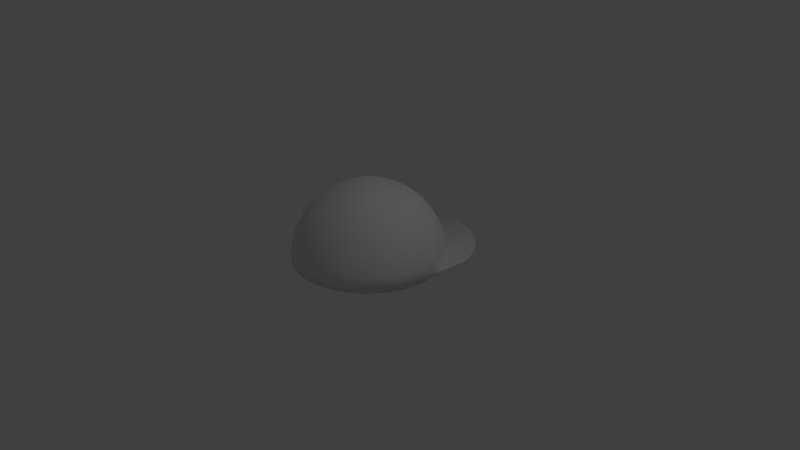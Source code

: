 # Source: cap.blend  (saved by Blender 2.79.0; exported with 4.5.12 LTS)
import bpy
from mathutils import Matrix  # noqa: F401  (used for matrix-valued properties, if any)

bpy.ops.wm.read_factory_settings(use_empty=True)
scene = bpy.context.scene
scene.name = 'Scene'

# ---- collections
col_collection_1 = bpy.data.collections.new('Collection 1'); scene.collection.children.link(col_collection_1)

# ---- materials (node trees are filled in below, after node groups)
mat_cap = bpy.data.materials.new('cap')
mat_cap.alpha_threshold = 0.0
mat_cap.use_transparent_shadow = False
mat_cap.roughness = 0.5

# ---- material node trees

# ---- world
world_world = bpy.data.worlds.new('World'); scene.world = world_world
world_world.color = (0.05088, 0.05088, 0.05088)
world_world.use_sun_shadow = False
world_world.sun_shadow_jitter_overblur = 0.0
world_world.cycles.sampling_method = 'MANUAL'

# ---- cameras
cam_camera = bpy.data.cameras.new('Camera')
cam_camera.clip_end = 100.0
cam_camera.lens = 35.0
cam_camera.sensor_width = 32.0
cam_camera.sensor_height = 18.0
cam_camera.ortho_scale = 7.314
cam_camera.dof.focus_distance = 0.0
cam_camera.dof.aperture_fstop = 128.0

# ---- lights
light_lamp = bpy.data.lights.new('Lamp', 'POINT')
light_lamp.transmission_factor = 0.0
light_lamp.cutoff_distance = 30.0
light_lamp.energy = 100.0
light_lamp.shadow_buffer_clip_start = 1.001
light_lamp.shadow_soft_size = 0.1
light_lamp.shadow_maximum_resolution = 0.006
light_lamp.use_absolute_resolution = True

# ---- meshes
me_sphere = bpy.data.meshes.new('Sphere')
me_sphere.from_pydata([(0.0, 0.1951, 0.9808), (0.0, 0.3827, 0.9239), (0.0, 0.5556, 0.8315), (0.0, 0.7071, 0.7071), (0.0, 0.8315, 0.5556), (0.0, 0.9239, 0.3827), (0.0, 0.9808, 0.1951), (0.0, 1.0, 7.55e-08), (0.03806, 0.1913, 0.9808), (0.07466, 0.3753, 0.9239), (0.1084, 0.5449, 0.8315), (0.1379, 0.6935, 0.7071), (0.1622, 0.8155, 0.5556), (0.1802, 0.9061, 0.3827), (0.1913, 0.9619, 0.1951), (0.1951, 0.9808, 7.55e-08), (0.07466, 0.1802, 0.9808), (0.1464, 0.3536, 0.9239), (0.2126, 0.5133, 0.8315), (0.2706, 0.6533, 0.7071), (0.3182, 0.7682, 0.5556), (0.3536, 0.8536, 0.3827), (0.3753, 0.9061, 0.1951), (0.3827, 0.9239, 7.55e-08), (0.1084, 0.1622, 0.9808), (0.2126, 0.3182, 0.9239), (0.3087, 0.4619, 0.8315), (0.3928, 0.5879, 0.7071), (0.4619, 0.6913, 0.5556), (0.5133, 0.7682, 0.3827), (0.5449, 0.8155, 0.1951), (0.5556, 0.8315, 7.55e-08), (0.1379, 0.1379, 0.9808), (0.2706, 0.2706, 0.9239), (0.3928, 0.3928, 0.8315), (0.5, 0.5, 0.7071), (0.5879, 0.5879, 0.5556), (0.6533, 0.6533, 0.3827), (0.6935, 0.6935, 0.1951), (0.7071, 0.7071, 7.55e-08), (0.1622, 0.1084, 0.9808), (0.3182, 0.2126, 0.9239), (0.4619, 0.3087, 0.8315), (0.5879, 0.3928, 0.7071), (0.6913, 0.4619, 0.5556), (0.7682, 0.5133, 0.3827), (0.8155, 0.5449, 0.1951), (0.8315, 0.5556, 7.55e-08), (0.1802, 0.07466, 0.9808), (0.3536, 0.1464, 0.9239), (0.5133, 0.2126, 0.8315), (0.6533, 0.2706, 0.7071), (0.7682, 0.3182, 0.5556), (0.8536, 0.3536, 0.3827), (0.9061, 0.3753, 0.1951), (0.9239, 0.3827, 7.55e-08), (0.1913, 0.03806, 0.9808), (0.3753, 0.07466, 0.9239), (0.5449, 0.1084, 0.8315), (0.6935, 0.1379, 0.7071), (0.8155, 0.1622, 0.5556), (0.9061, 0.1802, 0.3827), (0.9619, 0.1913, 0.1951), (0.9808, 0.1951, 7.55e-08), (0.1951, -3.266e-07, 0.9808), (0.3827, -3.192e-07, 0.9239), (0.5556, -3.117e-07, 0.8315), (0.7071, -3.192e-07, 0.7071), (0.8315, -3.341e-07, 0.5556), (0.9239, -2.745e-07, 0.3827), (0.9808, -3.937e-07, 0.1951), (1.0, -3.788e-07, 7.55e-08), (0.1913, -0.03806, 0.9808), (0.3753, -0.07466, 0.9239), (0.5449, -0.1084, 0.8315), (0.6935, -0.138, 0.7071), (0.8155, -0.1622, 0.5556), (0.9061, -0.1802, 0.3827), (0.9619, -0.1913, 0.1951), (0.9808, -0.1951, 7.55e-08), (0.1802, -0.07466, 0.9808), (0.3536, -0.1464, 0.9239), (0.5133, -0.2126, 0.8315), (0.6533, -0.2706, 0.7071), (0.7682, -0.3182, 0.5556), (0.8536, -0.3536, 0.3827), (0.9061, -0.3753, 0.1951), (0.9239, -0.3827, 7.55e-08), (0.1622, -0.1084, 0.9808), (0.3182, -0.2126, 0.9239), (0.4619, -0.3087, 0.8315), (0.5879, -0.3928, 0.7071), (0.6913, -0.4619, 0.5556), (0.7682, -0.5133, 0.3827), (0.8155, -0.5449, 0.1951), (0.8315, -0.5556, 7.55e-08), (0.1379, -0.138, 0.9808), (0.2706, -0.2706, 0.9239), (0.3928, -0.3928, 0.8315), (0.5, -0.5, 0.7071), (0.5879, -0.5879, 0.5556), (0.6533, -0.6533, 0.3827), (0.6935, -0.6935, 0.1951), (0.7071, -0.7071, 7.55e-08), (0.1084, -0.1622, 0.9808), (0.2126, -0.3182, 0.9239), (0.3087, -0.4619, 0.8315), (0.3928, -0.5879, 0.7071), (0.4619, -0.6913, 0.5556), (0.5133, -0.7682, 0.3827), (0.5449, -0.8155, 0.1951), (0.5556, -0.8315, 7.55e-08), (0.07466, -0.1802, 0.9808), (0.1464, -0.3536, 0.9239), (0.2126, -0.5133, 0.8315), (0.2706, -0.6533, 0.7071), (0.3182, -0.7682, 0.5556), (0.3536, -0.8536, 0.3827), (0.3753, -0.9061, 0.1951), (0.3827, -0.9239, 7.55e-08), (0.03806, -0.1913, 0.9808), (0.07466, -0.3753, 0.9239), (0.1084, -0.5449, 0.8315), (0.1379, -0.6935, 0.7071), (0.1622, -0.8155, 0.5556), (0.1802, -0.9061, 0.3827), (0.1913, -0.9619, 0.1951), (0.1951, -0.9808, 7.55e-08), (-7.212e-09, -0.1951, 0.9808), (4.122e-08, -0.3827, 0.9239), (2.632e-08, -0.5556, 0.8315), (-2.584e-08, -0.7071, 0.7071), (-8.544e-08, -0.8315, 0.5556), (6.357e-08, -0.9239, 0.3827), (-8.544e-08, -0.9808, 0.1951), (-1.003e-07, -1.0, 7.55e-08), (-0.03806, -0.1913, 0.9808), (-0.07466, -0.3753, 0.9239), (-0.1084, -0.5449, 0.8315), (-0.1379, -0.6935, 0.7071), (-0.1622, -0.8155, 0.5556), (-0.1802, -0.9061, 0.3827), (-0.1913, -0.9619, 0.1951), (-0.1951, -0.9808, 7.55e-08), (-0.07466, -0.1802, 0.9808), (-0.1464, -0.3536, 0.9239), (-0.2126, -0.5133, 0.8315), (-0.2706, -0.6533, 0.7071), (-0.3182, -0.7682, 0.5556), (-0.3536, -0.8536, 0.3827), (-0.3753, -0.9061, 0.1951), (-0.3827, -0.9239, 7.55e-08), (-0.1084, -0.1622, 0.9808), (-0.2126, -0.3182, 0.9239), (-0.3087, -0.4619, 0.8315), (-0.3928, -0.5879, 0.7071), (-0.4619, -0.6913, 0.5556), (-0.5133, -0.7682, 0.3827), (-0.5449, -0.8155, 0.1951), (-0.5556, -0.8315, 7.55e-08), (-2.304e-07, -5.562e-07, 1.0), (-0.1379, -0.138, 0.9808), (-0.2706, -0.2706, 0.9239), (-0.3928, -0.3928, 0.8315), (-0.5, -0.5, 0.7071), (-0.5879, -0.5879, 0.5556), (-0.6533, -0.6533, 0.3827), (-0.6935, -0.6935, 0.1951), (-0.7071, -0.7071, 7.55e-08), (-0.1622, -0.1084, 0.9808), (-0.3182, -0.2126, 0.9239), (-0.4619, -0.3087, 0.8315), (-0.5879, -0.3928, 0.7071), (-0.6913, -0.4619, 0.5556), (-0.7682, -0.5133, 0.3827), (-0.8155, -0.5449, 0.1951), (-0.8315, -0.5556, 7.55e-08), (-0.1802, -0.07466, 0.9808), (-0.3536, -0.1464, 0.9239), (-0.5133, -0.2126, 0.8315), (-0.6533, -0.2706, 0.7071), (-0.7682, -0.3182, 0.5556), (-0.8536, -0.3536, 0.3827), (-0.9061, -0.3753, 0.1951), (-0.9239, -0.3827, 7.55e-08), (-0.1913, -0.03806, 0.9808), (-0.3753, -0.07466, 0.9239), (-0.5449, -0.1084, 0.8315), (-0.6935, -0.1379, 0.7071), (-0.8155, -0.1622, 0.5556), (-0.9061, -0.1802, 0.3827), (-0.9619, -0.1913, 0.1951), (-0.9808, -0.1951, 7.55e-08), (-0.1951, -3.117e-07, 0.9808), (-0.3827, -2.819e-07, 0.9239), (-0.5556, -2.819e-07, 0.8315), (-0.7071, -1.851e-07, 0.7071), (-0.8315, -1.404e-07, 0.5556), (-0.9239, -3.192e-07, 0.3827), (-0.9808, -9.567e-08, 0.1951), (-1.0, -1.404e-07, 7.55e-08), (-0.1913, 0.03806, 0.9808), (-0.3753, 0.07466, 0.9239), (-0.5449, 0.1084, 0.8315), (-0.6935, 0.1379, 0.7071), (-0.8155, 0.1622, 0.5556), (-0.9061, 0.1802, 0.3827), (-0.9619, 0.1913, 0.1951), (-0.9808, 0.1951, 7.55e-08), (-0.1802, 0.07466, 0.9808), (-0.3536, 0.1464, 0.9239), (-0.5133, 0.2126, 0.8315), (-0.6533, 0.2706, 0.7071), (-0.7682, 0.3182, 0.5556), (-0.8536, 0.3536, 0.3827), (-0.9061, 0.3753, 0.1951), (-0.9239, 0.3827, 7.55e-08), (-0.1622, 0.1084, 0.9808), (-0.3182, 0.2126, 0.9239), (-0.4619, 0.3087, 0.8315), (-0.5879, 0.3928, 0.7071), (-0.6913, 0.4619, 0.5556), (-0.7682, 0.5133, 0.3827), (-0.8155, 0.5449, 0.1951), (-0.8315, 0.5556, 7.55e-08), (-0.1379, 0.1379, 0.9808), (-0.2706, 0.2706, 0.9239), (-0.3928, 0.3928, 0.8315), (-0.5, 0.5, 0.7071), (-0.5879, 0.5879, 0.5556), (-0.6533, 0.6533, 0.3827), (-0.6935, 0.6935, 0.1951), (-0.7071, 0.7071, 7.55e-08), (-0.1084, 0.1622, 0.9808), (-0.2126, 0.3182, 0.9239), (-0.3087, 0.4619, 0.8315), (-0.3928, 0.5879, 0.7071), (-0.4619, 0.6913, 0.5556), (-0.5133, 0.7682, 0.3827), (-0.5449, 0.8155, 0.1951), (-0.5556, 0.8315, 7.55e-08), (-0.07466, 0.1802, 0.9808), (-0.1464, 0.3536, 0.9239), (-0.2126, 0.5133, 0.8315), (-0.2706, 0.6533, 0.7071), (-0.3182, 0.7682, 0.5556), (-0.3536, 0.8536, 0.3827), (-0.3753, 0.9061, 0.1951), (-0.3827, 0.9239, 7.55e-08), (-0.03806, 0.1913, 0.9808), (-0.07466, 0.3753, 0.9239), (-0.1084, 0.5449, 0.8315), (-0.1379, 0.6935, 0.7071), (-0.1622, 0.8155, 0.5556), (-0.1802, 0.9061, 0.3827), (-0.1913, 0.9619, 0.1951), (-0.1951, 0.9808, 7.55e-08), (0.0, 1.544, 7.55e-08), (0.1951, 1.525, 7.55e-08), (0.3827, 1.468, 7.55e-08), (0.5556, 1.376, 7.55e-08), (0.7071, 1.251, 7.55e-08), (0.8315, 1.1, 7.55e-08), (0.9239, 0.9269, 7.55e-08), (0.9808, 0.7393, 7.55e-08), (-0.9808, 0.7393, 7.55e-08), (-0.9239, 0.9269, 7.55e-08), (-0.8315, 1.1, 7.55e-08), (-0.7071, 1.251, 7.55e-08), (-0.5556, 1.376, 7.55e-08), (-0.3827, 1.468, 7.55e-08), (-0.1951, 1.525, 7.55e-08)], [], [(6, 5, 13, 14), (7, 6, 14, 15), (0, 160, 8), (1, 0, 8, 9), (2, 1, 9, 10), (3, 2, 10, 11), (4, 3, 11, 12), (5, 4, 12, 13), (13, 12, 20, 21), (14, 13, 21, 22), (15, 14, 22, 23), (8, 160, 16), (9, 8, 16, 17), (10, 9, 17, 18), (11, 10, 18, 19), (12, 11, 19, 20), (17, 16, 24, 25), (18, 17, 25, 26), (19, 18, 26, 27), (20, 19, 27, 28), (21, 20, 28, 29), (22, 21, 29, 30), (23, 22, 30, 31), (16, 160, 24), (29, 28, 36, 37), (30, 29, 37, 38), (31, 30, 38, 39), (24, 160, 32), (25, 24, 32, 33), (26, 25, 33, 34), (27, 26, 34, 35), (28, 27, 35, 36), (34, 33, 41, 42), (35, 34, 42, 43), (36, 35, 43, 44), (37, 36, 44, 45), (38, 37, 45, 46), (39, 38, 46, 47), (32, 160, 40), (33, 32, 40, 41), (46, 45, 53, 54), (47, 46, 54, 55), (40, 160, 48), (41, 40, 48, 49), (42, 41, 49, 50), (43, 42, 50, 51), (44, 43, 51, 52), (45, 44, 52, 53), (51, 50, 58, 59), (52, 51, 59, 60), (53, 52, 60, 61), (54, 53, 61, 62), (55, 54, 62, 63), (48, 160, 56), (49, 48, 56, 57), (50, 49, 57, 58), (63, 62, 70, 71), (56, 160, 64), (57, 56, 64, 65), (58, 57, 65, 66), (59, 58, 66, 67), (60, 59, 67, 68), (61, 60, 68, 69), (62, 61, 69, 70), (67, 66, 74, 75), (68, 67, 75, 76), (69, 68, 76, 77), (70, 69, 77, 78), (71, 70, 78, 79), (64, 160, 72), (65, 64, 72, 73), (66, 65, 73, 74), (79, 78, 86, 87), (72, 160, 80), (73, 72, 80, 81), (74, 73, 81, 82), (75, 74, 82, 83), (76, 75, 83, 84), (77, 76, 84, 85), (78, 77, 85, 86), (84, 83, 91, 92), (85, 84, 92, 93), (86, 85, 93, 94), (87, 86, 94, 95), (80, 160, 88), (81, 80, 88, 89), (82, 81, 89, 90), (83, 82, 90, 91), (88, 160, 96), (89, 88, 96, 97), (90, 89, 97, 98), (91, 90, 98, 99), (92, 91, 99, 100), (93, 92, 100, 101), (94, 93, 101, 102), (95, 94, 102, 103), (100, 99, 107, 108), (101, 100, 108, 109), (102, 101, 109, 110), (103, 102, 110, 111), (96, 160, 104), (97, 96, 104, 105), (98, 97, 105, 106), (99, 98, 106, 107), (105, 104, 112, 113), (106, 105, 113, 114), (107, 106, 114, 115), (108, 107, 115, 116), (109, 108, 116, 117), (110, 109, 117, 118), (111, 110, 118, 119), (104, 160, 112), (117, 116, 124, 125), (118, 117, 125, 126), (119, 118, 126, 127), (112, 160, 120), (113, 112, 120, 121), (114, 113, 121, 122), (115, 114, 122, 123), (116, 115, 123, 124), (122, 121, 129, 130), (123, 122, 130, 131), (124, 123, 131, 132), (125, 124, 132, 133), (126, 125, 133, 134), (127, 126, 134, 135), (120, 160, 128), (121, 120, 128, 129), (134, 133, 141, 142), (135, 134, 142, 143), (128, 160, 136), (129, 128, 136, 137), (130, 129, 137, 138), (131, 130, 138, 139), (132, 131, 139, 140), (133, 132, 140, 141), (138, 137, 145, 146), (139, 138, 146, 147), (140, 139, 147, 148), (141, 140, 148, 149), (142, 141, 149, 150), (143, 142, 150, 151), (136, 160, 144), (137, 136, 144, 145), (150, 149, 157, 158), (151, 150, 158, 159), (144, 160, 152), (145, 144, 152, 153), (146, 145, 153, 154), (147, 146, 154, 155), (148, 147, 155, 156), (149, 148, 156, 157), (155, 154, 163, 164), (156, 155, 164, 165), (157, 156, 165, 166), (158, 157, 166, 167), (159, 158, 167, 168), (152, 160, 161), (153, 152, 161, 162), (154, 153, 162, 163), (168, 167, 175, 176), (161, 160, 169), (162, 161, 169, 170), (163, 162, 170, 171), (164, 163, 171, 172), (165, 164, 172, 173), (166, 165, 173, 174), (167, 166, 174, 175), (172, 171, 179, 180), (173, 172, 180, 181), (174, 173, 181, 182), (175, 174, 182, 183), (176, 175, 183, 184), (169, 160, 177), (170, 169, 177, 178), (171, 170, 178, 179), (184, 183, 191, 192), (177, 160, 185), (178, 177, 185, 186), (179, 178, 186, 187), (180, 179, 187, 188), (181, 180, 188, 189), (182, 181, 189, 190), (183, 182, 190, 191), (189, 188, 196, 197), (190, 189, 197, 198), (191, 190, 198, 199), (192, 191, 199, 200), (185, 160, 193), (186, 185, 193, 194), (187, 186, 194, 195), (188, 187, 195, 196), (194, 193, 201, 202), (195, 194, 202, 203), (196, 195, 203, 204), (197, 196, 204, 205), (198, 197, 205, 206), (199, 198, 206, 207), (200, 199, 207, 208), (193, 160, 201), (206, 205, 213, 214), (207, 206, 214, 215), (208, 207, 215, 216), (201, 160, 209), (202, 201, 209, 210), (203, 202, 210, 211), (204, 203, 211, 212), (205, 204, 212, 213), (210, 209, 217, 218), (211, 210, 218, 219), (212, 211, 219, 220), (213, 212, 220, 221), (214, 213, 221, 222), (215, 214, 222, 223), (216, 215, 223, 224), (209, 160, 217), (222, 221, 229, 230), (223, 222, 230, 231), (224, 223, 231, 232), (217, 160, 225), (218, 217, 225, 226), (219, 218, 226, 227), (220, 219, 227, 228), (221, 220, 228, 229), (227, 226, 234, 235), (228, 227, 235, 236), (229, 228, 236, 237), (230, 229, 237, 238), (231, 230, 238, 239), (232, 231, 239, 240), (225, 160, 233), (226, 225, 233, 234), (239, 238, 246, 247), (240, 239, 247, 248), (233, 160, 241), (234, 233, 241, 242), (235, 234, 242, 243), (236, 235, 243, 244), (237, 236, 244, 245), (238, 237, 245, 246), (243, 242, 250, 251), (244, 243, 251, 252), (245, 244, 252, 253), (246, 245, 253, 254), (247, 246, 254, 255), (248, 247, 255, 256), (241, 160, 249), (242, 241, 249, 250), (255, 254, 5, 6), (256, 255, 6, 7), (249, 160, 0), (250, 249, 0, 1), (251, 250, 1, 2), (252, 251, 2, 3), (253, 252, 3, 4), (254, 253, 4, 5), (39, 47, 262, 261), (23, 31, 260, 259), (240, 248, 270, 269), (208, 216, 266, 265), (7, 15, 258, 257), (224, 232, 268, 267), (47, 55, 263, 262), (15, 23, 259, 258), (256, 7, 257, 271), (31, 39, 261, 260), (232, 240, 269, 268), (248, 256, 271, 270), (216, 224, 267, 266), (55, 63, 264, 263)])
me_sphere.polygons.foreach_set('use_smooth', [True] * 270)
_uv = me_sphere.uv_layers.new(name='UVMap')
_uv.uv.foreach_set('vector', [0.5005, 0.4346, 0.4997, 0.5545, 0.3907, 0.5598, 0.3796, 0.4394, 0.5542, 0.1995, 0.5415, 0.2006, 0.5395, 0.1894, 0.5518, 0.186, 0.4874, 0.2048, 0.4797, 0.2054, 0.4871, 0.2033, 0.4952, 0.2042, 0.4874, 0.2048, 0.4871, 0.2033, 0.4946, 0.2012, 0.5032, 0.2037, 0.4952, 0.2042, 0.4946, 0.2012, 0.5025, 0.199, 0.4981, 0.7883, 0.4973, 0.9096, 0.4286, 0.9128, 0.4149, 0.7928, 0.4988, 0.6714, 0.4981, 0.7883, 0.4149, 0.7928, 0.4023, 0.6765, 0.4997, 0.5545, 0.4988, 0.6714, 0.4023, 0.6765, 0.3907, 0.5598, 0.3907, 0.5598, 0.4023, 0.6765, 0.3064, 0.6922, 0.2823, 0.5764, 0.3796, 0.4394, 0.3907, 0.5598, 0.2823, 0.5764, 0.2589, 0.4566, 0.5518, 0.186, 0.5395, 0.1894, 0.5351, 0.1789, 0.5468, 0.173, 0.4871, 0.2033, 0.4797, 0.2054, 0.4866, 0.2019, 0.4946, 0.2012, 0.4871, 0.2033, 0.4866, 0.2019, 0.4935, 0.1983, 0.5025, 0.199, 0.4946, 0.2012, 0.4935, 0.1983, 0.5007, 0.1944, 0.4149, 0.7928, 0.4286, 0.9128, 0.3611, 0.9245, 0.3326, 0.8071, 0.4023, 0.6765, 0.4149, 0.7928, 0.3326, 0.8071, 0.3064, 0.6922, 0.4935, 0.1983, 0.4866, 0.2019, 0.4858, 0.2006, 0.4919, 0.1958, 0.5007, 0.1944, 0.4935, 0.1983, 0.4919, 0.1958, 0.4981, 0.1907, 0.3326, 0.8071, 0.3611, 0.9245, 0.2959, 0.9446, 0.2519, 0.8317, 0.3064, 0.6922, 0.3326, 0.8071, 0.2519, 0.8317, 0.2115, 0.719, 0.2823, 0.5764, 0.3064, 0.6922, 0.2115, 0.719, 0.1746, 0.6044, 0.2589, 0.4566, 0.2823, 0.5764, 0.1746, 0.6044, 0.1397, 0.4857, 0.5468, 0.173, 0.5351, 0.1789, 0.5288, 0.1689, 0.5395, 0.1609, 0.4866, 0.2019, 0.4797, 0.2054, 0.4858, 0.2006, 0.1746, 0.6044, 0.2115, 0.719, 0.1177, 0.7573, 0.06741, 0.6433, 0.1397, 0.4857, 0.1746, 0.6044, 0.06741, 0.6433, 0.02271, 0.5256, 0.5395, 0.1609, 0.5288, 0.1689, 0.5209, 0.1597, 0.5302, 0.15, 0.4858, 0.2006, 0.4797, 0.2054, 0.4847, 0.1995, 0.4919, 0.1958, 0.4858, 0.2006, 0.4847, 0.1995, 0.4898, 0.1936, 0.4981, 0.1907, 0.4919, 0.1958, 0.4898, 0.1936, 0.495, 0.1876, 0.2519, 0.8317, 0.2959, 0.9446, 0.2343, 0.9737, 0.1738, 0.8671, 0.2115, 0.719, 0.2519, 0.8317, 0.1738, 0.8671, 0.1177, 0.7573, 0.495, 0.1876, 0.4898, 0.1936, 0.4873, 0.1919, 0.4913, 0.185, 0.5004, 0.1813, 0.495, 0.1876, 0.4913, 0.185, 0.4955, 0.1778, 0.5064, 0.1747, 0.5004, 0.1813, 0.4955, 0.1778, 0.5002, 0.1701, 0.5132, 0.1676, 0.5064, 0.1747, 0.5002, 0.1701, 0.5055, 0.1617, 0.5209, 0.1597, 0.5132, 0.1676, 0.5055, 0.1617, 0.5116, 0.1522, 0.5302, 0.15, 0.5209, 0.1597, 0.5116, 0.1522, 0.5189, 0.141, 0.4847, 0.1995, 0.4797, 0.2054, 0.4835, 0.1987, 0.4898, 0.1936, 0.4847, 0.1995, 0.4835, 0.1987, 0.4873, 0.1919, 0.5116, 0.1522, 0.5055, 0.1617, 0.4967, 0.1573, 0.5009, 0.1467, 0.5189, 0.141, 0.5116, 0.1522, 0.5009, 0.1467, 0.5059, 0.1342, 0.4835, 0.1987, 0.4797, 0.2054, 0.4821, 0.198, 0.4873, 0.1919, 0.4835, 0.1987, 0.4821, 0.198, 0.4846, 0.1907, 0.4913, 0.185, 0.4873, 0.1919, 0.4846, 0.1907, 0.4871, 0.1831, 0.4955, 0.1778, 0.4913, 0.185, 0.4871, 0.1831, 0.4899, 0.1752, 0.5002, 0.1701, 0.4955, 0.1778, 0.4899, 0.1752, 0.4931, 0.1667, 0.5055, 0.1617, 0.5002, 0.1701, 0.4931, 0.1667, 0.4967, 0.1573, 0.4899, 0.1752, 0.4871, 0.1831, 0.4827, 0.1821, 0.4839, 0.1737, 0.4931, 0.1667, 0.4899, 0.1752, 0.4839, 0.1737, 0.4854, 0.1647, 0.4967, 0.1573, 0.4931, 0.1667, 0.4854, 0.1647, 0.4871, 0.1547, 0.5009, 0.1467, 0.4967, 0.1573, 0.4871, 0.1547, 0.4892, 0.1433, 0.5059, 0.1342, 0.5009, 0.1467, 0.4892, 0.1433, 0.4919, 0.1298, 0.4821, 0.198, 0.4797, 0.2054, 0.4806, 0.1977, 0.4846, 0.1907, 0.4821, 0.198, 0.4806, 0.1977, 0.4816, 0.19, 0.4871, 0.1831, 0.4846, 0.1907, 0.4816, 0.19, 0.4827, 0.1821, 0.4919, 0.1298, 0.4892, 0.1433, 0.477, 0.1422, 0.4769, 0.1283, 0.4806, 0.1977, 0.4797, 0.2054, 0.4791, 0.1977, 0.4816, 0.19, 0.4806, 0.1977, 0.4791, 0.1977, 0.4786, 0.1899, 0.4827, 0.1821, 0.4816, 0.19, 0.4786, 0.1899, 0.4781, 0.1819, 0.4839, 0.1737, 0.4827, 0.1821, 0.4781, 0.1819, 0.4777, 0.1734, 0.4854, 0.1647, 0.4839, 0.1737, 0.4777, 0.1734, 0.4774, 0.1642, 0.4871, 0.1547, 0.4854, 0.1647, 0.4774, 0.1642, 0.4771, 0.154, 0.4892, 0.1433, 0.4871, 0.1547, 0.4771, 0.154, 0.477, 0.1422, 0.4777, 0.1734, 0.4781, 0.1819, 0.4736, 0.1826, 0.4715, 0.1743, 0.4774, 0.1642, 0.4777, 0.1734, 0.4715, 0.1743, 0.4694, 0.1653, 0.4771, 0.154, 0.4774, 0.1642, 0.4694, 0.1653, 0.4671, 0.1552, 0.477, 0.1422, 0.4771, 0.154, 0.4671, 0.1552, 0.4646, 0.1437, 0.4769, 0.1283, 0.477, 0.1422, 0.4646, 0.1437, 0.4617, 0.1299, 0.4791, 0.1977, 0.4797, 0.2054, 0.4776, 0.1979, 0.4786, 0.1899, 0.4791, 0.1977, 0.4776, 0.1979, 0.4756, 0.1904, 0.4781, 0.1819, 0.4786, 0.1899, 0.4756, 0.1904, 0.4736, 0.1826, 0.4617, 0.1299, 0.4646, 0.1437, 0.4526, 0.1475, 0.447, 0.1345, 0.4776, 0.1979, 0.4797, 0.2054, 0.4762, 0.1985, 0.4756, 0.1904, 0.4776, 0.1979, 0.4762, 0.1985, 0.4728, 0.1915, 0.4736, 0.1826, 0.4756, 0.1904, 0.4728, 0.1915, 0.4693, 0.1842, 0.4715, 0.1743, 0.4736, 0.1826, 0.4693, 0.1842, 0.4656, 0.1765, 0.4694, 0.1653, 0.4715, 0.1743, 0.4656, 0.1765, 0.4617, 0.168, 0.4671, 0.1552, 0.4694, 0.1653, 0.4617, 0.168, 0.4574, 0.1585, 0.4646, 0.1437, 0.4671, 0.1552, 0.4574, 0.1585, 0.4526, 0.1475, 0.4617, 0.168, 0.4656, 0.1765, 0.4602, 0.1797, 0.4546, 0.1721, 0.4574, 0.1585, 0.4617, 0.168, 0.4546, 0.1721, 0.4486, 0.1636, 0.4526, 0.1475, 0.4574, 0.1585, 0.4486, 0.1636, 0.4416, 0.1538, 0.447, 0.1345, 0.4526, 0.1475, 0.4416, 0.1538, 0.4334, 0.142, 0.4762, 0.1985, 0.4797, 0.2054, 0.475, 0.1993, 0.4728, 0.1915, 0.4762, 0.1985, 0.475, 0.1993, 0.4702, 0.1931, 0.4693, 0.1842, 0.4728, 0.1915, 0.4702, 0.1931, 0.4653, 0.1866, 0.4656, 0.1765, 0.4693, 0.1842, 0.4653, 0.1866, 0.4602, 0.1797, 0.475, 0.1993, 0.4797, 0.2054, 0.4739, 0.2003, 0.4702, 0.1931, 0.475, 0.1993, 0.4739, 0.2003, 0.468, 0.1952, 0.4653, 0.1866, 0.4702, 0.1931, 0.468, 0.1952, 0.4619, 0.1898, 0.4602, 0.1797, 0.4653, 0.1866, 0.4619, 0.1898, 0.4555, 0.184, 0.4546, 0.1721, 0.4602, 0.1797, 0.4555, 0.184, 0.4485, 0.1776, 0.4486, 0.1636, 0.4546, 0.1721, 0.4485, 0.1776, 0.4408, 0.1705, 0.4416, 0.1538, 0.4486, 0.1636, 0.4408, 0.1705, 0.432, 0.1621, 0.4334, 0.142, 0.4416, 0.1538, 0.432, 0.1621, 0.4216, 0.1522, 0.4485, 0.1776, 0.4555, 0.184, 0.4517, 0.1892, 0.4436, 0.1843, 0.4408, 0.1705, 0.4485, 0.1776, 0.4436, 0.1843, 0.4346, 0.1787, 0.432, 0.1621, 0.4408, 0.1705, 0.4346, 0.1787, 0.4242, 0.1723, 0.4216, 0.1522, 0.432, 0.1621, 0.4242, 0.1723, 0.4119, 0.1646, 0.4739, 0.2003, 0.4797, 0.2054, 0.473, 0.2016, 0.468, 0.1952, 0.4739, 0.2003, 0.473, 0.2016, 0.4662, 0.1977, 0.4619, 0.1898, 0.468, 0.1952, 0.4662, 0.1977, 0.4592, 0.1936, 0.4555, 0.184, 0.4619, 0.1898, 0.4592, 0.1936, 0.4517, 0.1892, 0.4662, 0.1977, 0.473, 0.2016, 0.4724, 0.203, 0.4649, 0.2005, 0.4592, 0.1936, 0.4662, 0.1977, 0.4649, 0.2005, 0.4572, 0.1978, 0.4517, 0.1892, 0.4592, 0.1936, 0.4572, 0.1978, 0.449, 0.195, 0.4436, 0.1843, 0.4517, 0.1892, 0.449, 0.195, 0.4401, 0.1918, 0.4346, 0.1787, 0.4436, 0.1843, 0.4401, 0.1918, 0.4301, 0.1881, 0.4242, 0.1723, 0.4346, 0.1787, 0.4301, 0.1881, 0.4186, 0.1839, 0.4119, 0.1646, 0.4242, 0.1723, 0.4186, 0.1839, 0.4049, 0.1788, 0.473, 0.2016, 0.4797, 0.2054, 0.4724, 0.203, 0.4301, 0.1881, 0.4401, 0.1918, 0.4381, 0.1999, 0.4275, 0.1983, 0.4186, 0.1839, 0.4301, 0.1881, 0.4275, 0.1983, 0.4154, 0.1964, 0.4049, 0.1788, 0.4186, 0.1839, 0.4154, 0.1964, 0.4009, 0.1942, 0.4724, 0.203, 0.4797, 0.2054, 0.4721, 0.2044, 0.4649, 0.2005, 0.4724, 0.203, 0.4721, 0.2044, 0.4643, 0.2035, 0.4572, 0.1978, 0.4649, 0.2005, 0.4643, 0.2035, 0.4562, 0.2024, 0.449, 0.195, 0.4572, 0.1978, 0.4562, 0.2024, 0.4475, 0.2012, 0.4401, 0.1918, 0.449, 0.195, 0.4475, 0.2012, 0.4381, 0.1999, 0.4562, 0.2024, 0.4643, 0.2035, 0.4642, 0.2065, 0.456, 0.2071, 0.4475, 0.2012, 0.4562, 0.2024, 0.456, 0.2071, 0.4473, 0.2077, 0.4381, 0.1999, 0.4475, 0.2012, 0.4473, 0.2077, 0.4378, 0.2082, 0.4275, 0.1983, 0.4381, 0.1999, 0.4378, 0.2082, 0.4271, 0.2088, 0.4154, 0.1964, 0.4275, 0.1983, 0.4271, 0.2088, 0.4148, 0.2094, 0.4009, 0.1942, 0.4154, 0.1964, 0.4148, 0.2094, 0.4001, 0.2101, 0.4721, 0.2044, 0.4797, 0.2054, 0.472, 0.206, 0.4643, 0.2035, 0.4721, 0.2044, 0.472, 0.206, 0.4642, 0.2065, 0.4148, 0.2094, 0.4271, 0.2088, 0.4288, 0.2192, 0.4168, 0.2223, 0.4001, 0.2101, 0.4148, 0.2094, 0.4168, 0.2223, 0.4025, 0.226, 0.472, 0.206, 0.4797, 0.2054, 0.4723, 0.2074, 0.4642, 0.2065, 0.472, 0.206, 0.4723, 0.2074, 0.4647, 0.2096, 0.456, 0.2071, 0.4642, 0.2065, 0.4647, 0.2096, 0.4568, 0.2117, 0.4473, 0.2077, 0.456, 0.2071, 0.4568, 0.2117, 0.4484, 0.214, 0.4378, 0.2082, 0.4473, 0.2077, 0.4484, 0.214, 0.4392, 0.2165, 0.4271, 0.2088, 0.4378, 0.2082, 0.4392, 0.2165, 0.4288, 0.2192, 0.4568, 0.2117, 0.4647, 0.2096, 0.4658, 0.2124, 0.4585, 0.2161, 0.4484, 0.214, 0.4568, 0.2117, 0.4585, 0.2161, 0.4507, 0.22, 0.4392, 0.2165, 0.4484, 0.214, 0.4507, 0.22, 0.4422, 0.2243, 0.4288, 0.2192, 0.4392, 0.2165, 0.4422, 0.2243, 0.4325, 0.2291, 0.4168, 0.2223, 0.4288, 0.2192, 0.4325, 0.2291, 0.4214, 0.2346, 0.4025, 0.226, 0.4168, 0.2223, 0.4214, 0.2346, 0.4081, 0.2411, 0.4723, 0.2074, 0.4797, 0.2054, 0.4728, 0.2089, 0.4647, 0.2096, 0.4723, 0.2074, 0.4728, 0.2089, 0.4658, 0.2124, 0.4214, 0.2346, 0.4325, 0.2291, 0.4383, 0.238, 0.4284, 0.2457, 0.4081, 0.2411, 0.4214, 0.2346, 0.4284, 0.2457, 0.4167, 0.2549, 0.4728, 0.2089, 0.4797, 0.2054, 0.4737, 0.2101, 0.4658, 0.2124, 0.4728, 0.2089, 0.4737, 0.2101, 0.4675, 0.215, 0.4585, 0.2161, 0.4658, 0.2124, 0.4675, 0.215, 0.4611, 0.2201, 0.4507, 0.22, 0.4585, 0.2161, 0.4611, 0.2201, 0.4542, 0.2254, 0.4422, 0.2243, 0.4507, 0.22, 0.4542, 0.2254, 0.4467, 0.2313, 0.4325, 0.2291, 0.4422, 0.2243, 0.4467, 0.2313, 0.4383, 0.238, 0.4542, 0.2254, 0.4611, 0.2201, 0.4643, 0.2234, 0.4587, 0.2301, 0.4467, 0.2313, 0.4542, 0.2254, 0.4587, 0.2301, 0.4525, 0.2373, 0.4383, 0.238, 0.4467, 0.2313, 0.4525, 0.2373, 0.4457, 0.2454, 0.4284, 0.2457, 0.4383, 0.238, 0.4457, 0.2454, 0.4376, 0.2551, 0.4167, 0.2549, 0.4284, 0.2457, 0.4376, 0.2551, 0.4281, 0.2665, 0.4737, 0.2101, 0.4797, 0.2054, 0.4747, 0.2112, 0.4675, 0.215, 0.4737, 0.2101, 0.4747, 0.2112, 0.4696, 0.2172, 0.4611, 0.2201, 0.4675, 0.215, 0.4696, 0.2172, 0.4643, 0.2234, 0.4281, 0.2665, 0.4376, 0.2551, 0.4486, 0.2624, 0.4417, 0.2755, 0.4747, 0.2112, 0.4797, 0.2054, 0.476, 0.2121, 0.4696, 0.2172, 0.4747, 0.2112, 0.476, 0.2121, 0.4722, 0.2189, 0.4643, 0.2234, 0.4696, 0.2172, 0.4722, 0.2189, 0.4682, 0.2261, 0.4587, 0.2301, 0.4643, 0.2234, 0.4682, 0.2261, 0.464, 0.2337, 0.4525, 0.2373, 0.4587, 0.2301, 0.464, 0.2337, 0.4594, 0.242, 0.4457, 0.2454, 0.4525, 0.2373, 0.4594, 0.242, 0.4543, 0.2514, 0.4376, 0.2551, 0.4457, 0.2454, 0.4543, 0.2514, 0.4486, 0.2624, 0.464, 0.2337, 0.4682, 0.2261, 0.4725, 0.2279, 0.4699, 0.2361, 0.4594, 0.242, 0.464, 0.2337, 0.4699, 0.2361, 0.4671, 0.2452, 0.4543, 0.2514, 0.4594, 0.242, 0.4671, 0.2452, 0.464, 0.2553, 0.4486, 0.2624, 0.4543, 0.2514, 0.464, 0.2553, 0.4607, 0.2672, 0.4417, 0.2755, 0.4486, 0.2624, 0.4607, 0.2672, 0.4567, 0.2813, 0.476, 0.2121, 0.4797, 0.2054, 0.4773, 0.2127, 0.4722, 0.2189, 0.476, 0.2121, 0.4773, 0.2127, 0.475, 0.2201, 0.4682, 0.2261, 0.4722, 0.2189, 0.475, 0.2201, 0.4725, 0.2279, 0.4567, 0.2813, 0.4607, 0.2672, 0.4734, 0.2694, 0.4725, 0.2839, 0.4773, 0.2127, 0.4797, 0.2054, 0.4788, 0.213, 0.475, 0.2201, 0.4773, 0.2127, 0.4788, 0.213, 0.4779, 0.2208, 0.4725, 0.2279, 0.475, 0.2201, 0.4779, 0.2208, 0.4771, 0.2288, 0.4699, 0.2361, 0.4725, 0.2279, 0.4771, 0.2288, 0.4762, 0.2374, 0.4671, 0.2452, 0.4699, 0.2361, 0.4762, 0.2374, 0.4752, 0.2467, 0.464, 0.2553, 0.4671, 0.2452, 0.4752, 0.2467, 0.4743, 0.2573, 0.4607, 0.2672, 0.464, 0.2553, 0.4743, 0.2573, 0.4734, 0.2694, 0.4752, 0.2467, 0.4762, 0.2374, 0.4825, 0.2374, 0.4834, 0.2467, 0.4743, 0.2573, 0.4752, 0.2467, 0.4834, 0.2467, 0.4846, 0.257, 0.4734, 0.2694, 0.4743, 0.2573, 0.4846, 0.257, 0.4862, 0.269, 0.4725, 0.2839, 0.4734, 0.2694, 0.4862, 0.269, 0.4882, 0.2832, 0.4788, 0.213, 0.4797, 0.2054, 0.4803, 0.213, 0.4779, 0.2208, 0.4788, 0.213, 0.4803, 0.213, 0.481, 0.2208, 0.4771, 0.2288, 0.4779, 0.2208, 0.481, 0.2208, 0.4817, 0.2288, 0.4762, 0.2374, 0.4771, 0.2288, 0.4817, 0.2288, 0.4825, 0.2374, 0.481, 0.2208, 0.4803, 0.213, 0.4818, 0.2128, 0.4839, 0.2202, 0.4817, 0.2288, 0.481, 0.2208, 0.4839, 0.2202, 0.4862, 0.2279, 0.4825, 0.2374, 0.4817, 0.2288, 0.4862, 0.2279, 0.4887, 0.2361, 0.4834, 0.2467, 0.4825, 0.2374, 0.4887, 0.2361, 0.4914, 0.2449, 0.4846, 0.257, 0.4834, 0.2467, 0.4914, 0.2449, 0.4946, 0.2548, 0.4862, 0.269, 0.4846, 0.257, 0.4946, 0.2548, 0.4985, 0.266, 0.4882, 0.2832, 0.4862, 0.269, 0.4985, 0.266, 0.5033, 0.2793, 0.4803, 0.213, 0.4797, 0.2054, 0.4818, 0.2128, 0.4946, 0.2548, 0.4914, 0.2449, 0.4988, 0.2417, 0.5038, 0.2507, 0.4985, 0.266, 0.4946, 0.2548, 0.5038, 0.2507, 0.5097, 0.2607, 0.5033, 0.2793, 0.4985, 0.266, 0.5097, 0.2607, 0.5169, 0.2726, 0.4818, 0.2128, 0.4797, 0.2054, 0.4832, 0.2122, 0.4839, 0.2202, 0.4818, 0.2128, 0.4832, 0.2122, 0.4867, 0.2191, 0.4862, 0.2279, 0.4839, 0.2202, 0.4867, 0.2191, 0.4904, 0.2262, 0.4887, 0.2361, 0.4862, 0.2279, 0.4904, 0.2262, 0.4944, 0.2337, 0.4914, 0.2449, 0.4887, 0.2361, 0.4944, 0.2337, 0.4988, 0.2417, 0.4867, 0.2191, 0.4832, 0.2122, 0.4845, 0.2114, 0.4893, 0.2175, 0.4904, 0.2262, 0.4867, 0.2191, 0.4893, 0.2175, 0.4942, 0.2237, 0.4944, 0.2337, 0.4904, 0.2262, 0.4942, 0.2237, 0.4995, 0.2302, 0.4988, 0.2417, 0.4944, 0.2337, 0.4995, 0.2302, 0.5054, 0.2372, 0.5038, 0.2507, 0.4988, 0.2417, 0.5054, 0.2372, 0.512, 0.2449, 0.5097, 0.2607, 0.5038, 0.2507, 0.512, 0.2449, 0.5196, 0.2535, 0.5169, 0.2726, 0.5097, 0.2607, 0.5196, 0.2535, 0.5288, 0.2636, 0.4832, 0.2122, 0.4797, 0.2054, 0.4845, 0.2114, 0.512, 0.2449, 0.5054, 0.2372, 0.5109, 0.2315, 0.5189, 0.2377, 0.5196, 0.2535, 0.512, 0.2449, 0.5189, 0.2377, 0.5279, 0.2445, 0.5288, 0.2636, 0.5196, 0.2535, 0.5279, 0.2445, 0.5387, 0.2527, 0.4845, 0.2114, 0.4797, 0.2054, 0.4856, 0.2104, 0.4893, 0.2175, 0.4845, 0.2114, 0.4856, 0.2104, 0.4914, 0.2154, 0.4942, 0.2237, 0.4893, 0.2175, 0.4914, 0.2154, 0.4974, 0.2206, 0.4995, 0.2302, 0.4942, 0.2237, 0.4974, 0.2206, 0.5037, 0.2258, 0.5054, 0.2372, 0.4995, 0.2302, 0.5037, 0.2258, 0.5109, 0.2315, 0.4974, 0.2206, 0.4914, 0.2154, 0.4931, 0.213, 0.4999, 0.217, 0.8242, 0.87, 0.7619, 0.9789, 0.6992, 0.9487, 0.7447, 0.834, 0.8799, 0.7586, 0.8242, 0.87, 0.7447, 0.834, 0.7858, 0.7208, 0.9287, 0.6451, 0.8799, 0.7586, 0.7858, 0.7208, 0.8232, 0.607, 0.9724, 0.5305, 0.9287, 0.6451, 0.8232, 0.607, 0.8588, 0.4909, 0.5387, 0.2527, 0.5279, 0.2445, 0.5343, 0.2341, 0.5464, 0.2403, 0.4856, 0.2104, 0.4797, 0.2054, 0.4864, 0.2091, 0.4914, 0.2154, 0.4856, 0.2104, 0.4864, 0.2091, 0.4931, 0.213, 0.8588, 0.4909, 0.8232, 0.607, 0.7165, 0.5791, 0.7415, 0.4599, 0.5464, 0.2403, 0.5343, 0.2341, 0.5392, 0.2233, 0.5516, 0.227, 0.4864, 0.2091, 0.4797, 0.2054, 0.487, 0.2077, 0.4931, 0.213, 0.4864, 0.2091, 0.487, 0.2077, 0.4944, 0.2102, 0.4999, 0.217, 0.4931, 0.213, 0.4944, 0.2102, 0.5019, 0.213, 0.7447, 0.834, 0.6992, 0.9487, 0.6334, 0.927, 0.6636, 0.809, 0.7858, 0.7208, 0.7447, 0.834, 0.6636, 0.809, 0.691, 0.694, 0.8232, 0.607, 0.7858, 0.7208, 0.691, 0.694, 0.7165, 0.5791, 0.5019, 0.213, 0.4944, 0.2102, 0.4951, 0.2073, 0.5031, 0.2084, 0.6636, 0.809, 0.6334, 0.927, 0.5659, 0.9137, 0.5812, 0.7939, 0.691, 0.694, 0.6636, 0.809, 0.5812, 0.7939, 0.5952, 0.6778, 0.7165, 0.5791, 0.691, 0.694, 0.5952, 0.6778, 0.6085, 0.5613, 0.7415, 0.4599, 0.7165, 0.5791, 0.6085, 0.5613, 0.6213, 0.4411, 0.5516, 0.227, 0.5392, 0.2233, 0.5414, 0.2121, 0.5542, 0.2134, 0.487, 0.2077, 0.4797, 0.2054, 0.4874, 0.2063, 0.4944, 0.2102, 0.487, 0.2077, 0.4874, 0.2063, 0.4951, 0.2073, 0.6213, 0.4411, 0.6085, 0.5613, 0.4997, 0.5545, 0.5005, 0.4346, 0.5542, 0.2134, 0.5414, 0.2121, 0.5415, 0.2006, 0.5542, 0.1995, 0.4874, 0.2063, 0.4797, 0.2054, 0.4874, 0.2048, 0.4951, 0.2073, 0.4874, 0.2063, 0.4874, 0.2048, 0.4952, 0.2042, 0.5031, 0.2084, 0.4951, 0.2073, 0.4952, 0.2042, 0.5032, 0.2037, 0.5812, 0.7939, 0.5659, 0.9137, 0.4973, 0.9096, 0.4981, 0.7883, 0.5952, 0.6778, 0.5812, 0.7939, 0.4981, 0.7883, 0.4988, 0.6714, 0.6085, 0.5613, 0.5952, 0.6778, 0.4988, 0.6714, 0.4997, 0.5545, 0.5302, 0.15, 0.5189, 0.141, 0.5586, 0.1408, 0.5693, 0.1493, 0.5468, 0.173, 0.5395, 0.1609, 0.5782, 0.1594, 0.5851, 0.1708, 0.5464, 0.2403, 0.5516, 0.227, 0.5898, 0.2226, 0.585, 0.2352, 0.5033, 0.2793, 0.5169, 0.2726, 0.5573, 0.2659, 0.5443, 0.2723, 0.5542, 0.1995, 0.5518, 0.186, 0.5898, 0.1831, 0.5922, 0.1962, 0.5288, 0.2636, 0.5387, 0.2527, 0.578, 0.2468, 0.5687, 0.2572, 0.5189, 0.141, 0.5059, 0.1342, 0.5462, 0.1342, 0.5586, 0.1408, 0.5518, 0.186, 0.5468, 0.173, 0.5851, 0.1708, 0.5898, 0.1831, 0.5542, 0.2134, 0.5542, 0.1995, 0.5922, 0.1962, 0.5922, 0.2095, 0.5395, 0.1609, 0.5302, 0.15, 0.5693, 0.1493, 0.5782, 0.1594, 0.5387, 0.2527, 0.5464, 0.2403, 0.585, 0.2352, 0.578, 0.2468, 0.5516, 0.227, 0.5542, 0.2134, 0.5922, 0.2095, 0.5898, 0.2226, 0.5169, 0.2726, 0.5288, 0.2636, 0.5687, 0.2572, 0.5573, 0.2659, 0.5059, 0.1342, 0.4919, 0.1298, 0.5325, 0.13, 0.5462, 0.1342])
me_sphere.materials.append(mat_cap)
me_sphere.use_remesh_preserve_volume = False
me_sphere.use_remesh_preserve_attributes = False
me_sphere.use_mirror_vertex_groups = False
me_sphere.update()

# ---- objects
ob_sphere = bpy.data.objects.new('Sphere', me_sphere)
ob_lamp = bpy.data.objects.new('Lamp', light_lamp)
ob_camera = bpy.data.objects.new('Camera', cam_camera)

# ---- transforms, parenting, visibility, modifiers, constraints
ob_sphere.location = (0.0, 0.0, 0.0)
ob_sphere.lineart.crease_threshold = 0.0
_m = ob_sphere.modifiers.new('Solidify', 'SOLIDIFY')
_m.nonmanifold_thickness_mode = 'FIXED'
_m.nonmanifold_merge_threshold = 0.0003
ob_lamp.location = (4.076, 1.005, 5.904)
ob_lamp.rotation_euler = (0.6503, 0.05522, 1.866)
ob_lamp.lock_rotations_4d = False
ob_lamp.empty_display_type = 'ARROWS'
ob_lamp.color = (0.0, 0.0, 0.0, 0.0)
ob_lamp.lineart.crease_threshold = 0.0
ob_camera.location = (7.481, -6.508, 5.344)
ob_camera.rotation_euler = (1.109, 0.0, 0.8149)
ob_camera.lock_rotations_4d = False
ob_camera.empty_display_type = 'ARROWS'
ob_camera.color = (0.0, 0.0, 0.0, 0.0)
ob_camera.display_type = 'WIRE'
ob_camera.lineart.crease_threshold = 0.0

# ---- collection membership
col_collection_1.objects.link(ob_sphere)
col_collection_1.objects.link(ob_lamp)
col_collection_1.objects.link(ob_camera)

# ---- scene / render settings (as saved in the file)
scene.camera = ob_camera
scene.frame_start = 1; scene.frame_end = 250; scene.frame_set(1)
scene.render.engine = 'BLENDER_EEVEE_NEXT'
scene.render.resolution_percentage = 50
scene.render.dither_intensity = 0.0
scene.cycles.use_denoising = False
scene.cycles.samples = 128
scene.cycles.sampling_pattern = 'TABULATED_SOBOL'
scene.cycles.use_adaptive_sampling = False
scene.cycles.use_light_tree = False
scene.cycles.blur_glossy = 0.0
scene.cycles.sample_clamp_indirect = 0.0
scene.view_settings.view_transform = 'Standard'
bpy.context.view_layer.update()

